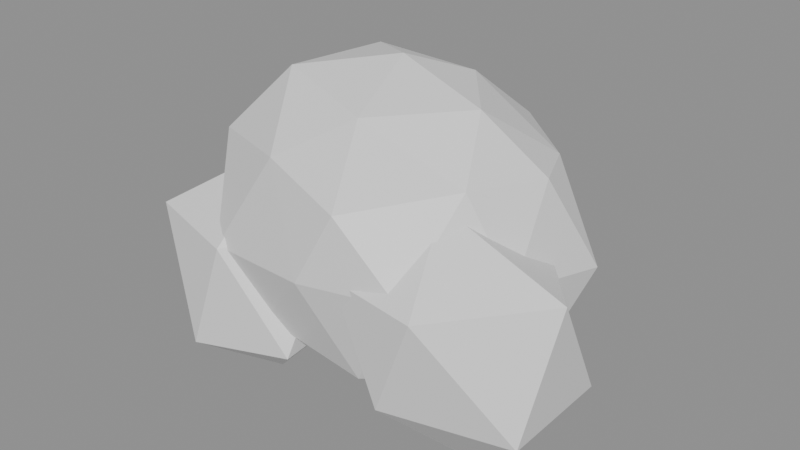 # Source: forest_bush.blend  (saved by Blender 5.2.44; exported with 4.5.12 LTS)
import bpy
from mathutils import Matrix  # noqa: F401  (used for matrix-valued properties, if any)

bpy.ops.wm.read_factory_settings(use_empty=True)
scene = bpy.context.scene
scene.name = 'Scene'

# ---- collections
col_forest_bush_gridguides = bpy.data.collections.new('forest_bush_GridGuides'); scene.collection.children.link(col_forest_bush_gridguides)

# ---- materials (node trees are filled in below, after node groups)
mat_halka_vertexcolor = bpy.data.materials.new('HALKA_VertexColor')

# ---- material node trees
mat_halka_vertexcolor.use_nodes = True; mat_halka_vertexcolor.node_tree.nodes.clear()
_N = mat_halka_vertexcolor.node_tree.nodes; _L = mat_halka_vertexcolor.node_tree.links
n0 = _N.new('ShaderNodeBsdfPrincipled'); n0.name = 'Principled BSDF'; n0.location = (-200, 100)
n0.inputs[10].default_value = 0.005
n1 = _N.new('ShaderNodeOutputMaterial'); n1.name = 'Material Output'; n1.location = (200, 100)
_L.new(n0.outputs[0], n1.inputs[0])
n1.is_active_output = True

# ---- meshes
me_forest_bush_mesh = bpy.data.meshes.new('forest_bush_Mesh')
me_forest_bush_mesh.from_pydata([(-0.01335, 0.01767, 0.0248), (0.1581, -0.05479, 0.1153), (-0.07506, -0.101, 0.1096), (-0.1926, 0.01965, 0.1155), (-0.04211, 0.1661, 0.1224), (0.1493, 0.1124, 0.1155), (0.05116, -0.131, 0.2811), (-0.1623, -0.05727, 0.2886), (-0.1295, 0.122, 0.2789), (0.0541, 0.1786, 0.2883), (0.1655, 0.04491, 0.2895), (-0.00482, 0.03715, 0.3781), (-0.02448, -0.04133, 0.04237), (0.07916, -0.01962, 0.05004), (0.05876, -0.1079, 0.0973), (0.1738, 0.03599, 0.09773), (0.07106, 0.1011, 0.05468), (-0.1071, 0.01008, 0.03625), (-0.125, -0.03915, 0.09978), (-0.02459, 0.1186, 0.04773), (-0.1187, 0.1214, 0.109), (0.06186, 0.1779, 0.09883), (0.1854, -0.03455, 0.2104), (0.2015, 0.08811, 0.1889), (0.01254, -0.1432, 0.2032), (0.1236, -0.1248, 0.2107), (-0.1952, -0.03587, 0.1966), (-0.1212, -0.1206, 0.1884), (-0.1213, 0.1747, 0.209), (-0.2092, 0.09621, 0.1963), (0.1244, 0.153, 0.1946), (-0.003604, 0.2086, 0.2096), (0.132, -0.04008, 0.2959), (-0.04843, -0.1078, 0.3027), (-0.1502, 0.01949, 0.3008), (-0.03788, 0.182, 0.2887), (0.1392, 0.1054, 0.2874), (0.01629, -0.05475, 0.3427), (0.1036, 0.01943, 0.3505), (-0.09885, -0.02409, 0.3615), (-0.08166, 0.09191, 0.3602), (0.04033, 0.09629, 0.3545), (-0.1201, -0.04003, 0.0006644), (-0.03394, -0.1134, 0.08266), (-0.1461, -0.1405, 0.07087), (-0.2592, -0.02404, 0.07357), (-0.1708, 0.04384, 0.07761), (-0.04147, 0.04228, 0.09232), (-0.1095, -0.1312, 0.1922), (-0.2225, -0.1024, 0.1996), (-0.2217, 0.02034, 0.1969), (-0.09836, 0.04984, 0.1906), (-0.03303, -0.03295, 0.2081), (-0.1107, -0.03095, 0.2747), (0.1406, -0.03828, 0.001269), (0.2398, -0.09978, 0.09527), (0.1024, -0.1334, 0.095), (0.02979, -0.05327, 0.07726), (0.1137, 0.06175, 0.09869), (0.237, 0.0323, 0.09298), (0.1491, -0.1423, 0.2107), (0.04905, -0.1299, 0.2145), (0.02541, -0.003657, 0.2156), (0.1811, 0.03668, 0.2114), (0.2479, -0.04541, 0.223), (0.114, -0.05137, 0.2809)], [], [(0, 13, 12), (1, 13, 15), (0, 12, 17), (0, 17, 19), (0, 19, 16), (1, 15, 22), (2, 14, 24), (3, 18, 26), (4, 20, 28), (5, 21, 30), (1, 22, 25), (2, 24, 27), (3, 26, 29), (4, 28, 31), (5, 30, 23), (6, 32, 37), (7, 33, 39), (8, 34, 40), (9, 35, 41), (10, 36, 38), (38, 41, 11), (38, 36, 41), (36, 9, 41), (41, 40, 11), (41, 35, 40), (35, 8, 40), (40, 39, 11), (40, 34, 39), (34, 7, 39), (39, 37, 11), (39, 33, 37), (33, 6, 37), (37, 38, 11), (37, 32, 38), (32, 10, 38), (23, 36, 10), (23, 30, 36), (30, 9, 36), (31, 35, 9), (31, 28, 35), (28, 8, 35), (29, 34, 8), (29, 26, 34), (26, 7, 34), (27, 33, 7), (27, 24, 33), (24, 6, 33), (25, 32, 6), (25, 22, 32), (22, 10, 32), (30, 31, 9), (30, 21, 31), (21, 4, 31), (28, 29, 8), (28, 20, 29), (20, 3, 29), (26, 27, 7), (26, 18, 27), (18, 2, 27), (24, 25, 6), (24, 14, 25), (14, 1, 25), (22, 23, 10), (22, 15, 23), (15, 5, 23), (16, 21, 5), (16, 19, 21), (19, 4, 21), (19, 20, 4), (19, 17, 20), (17, 3, 20), (17, 18, 3), (17, 12, 18), (12, 2, 18), (15, 16, 5), (15, 13, 16), (13, 0, 16), (12, 14, 2), (12, 13, 14), (13, 1, 14), (42, 43, 44), (43, 42, 47), (42, 44, 45), (42, 45, 46), (42, 46, 47), (43, 47, 52), (44, 43, 48), (45, 44, 49), (46, 45, 50), (47, 46, 51), (43, 52, 48), (44, 48, 49), (45, 49, 50), (46, 50, 51), (47, 51, 52), (48, 52, 53), (49, 48, 53), (50, 49, 53), (51, 50, 53), (52, 51, 53), (54, 55, 56), (55, 54, 59), (54, 56, 57), (54, 57, 58), (54, 58, 59), (55, 59, 64), (56, 55, 60), (57, 56, 61), (58, 57, 62), (59, 58, 63), (55, 64, 60), (56, 60, 61), (57, 61, 62), (58, 62, 63), (59, 63, 64), (60, 64, 65), (61, 60, 65), (62, 61, 65), (63, 62, 65), (64, 63, 65)])
_ca = me_forest_bush_mesh.color_attributes.new('Col', 'FLOAT_COLOR', 'CORNER')
_ca.data.foreach_set('color', [0.04519, 0.1248, 0.06125, 1.0, 0.04519, 0.1248, 0.06125, 1.0, 0.04519, 0.1248, 0.06125, 1.0, 0.04519, 0.1248, 0.06125, 1.0, 0.04519, 0.1248, 0.06125, 1.0, 0.04519, 0.1248, 0.06125, 1.0, 0.04519, 0.1248, 0.06125, 1.0, 0.04519, 0.1248, 0.06125, 1.0, 0.04519, 0.1248, 0.06125, 1.0, 0.04519, 0.1248, 0.06125, 1.0, 0.04519, 0.1248, 0.06125, 1.0, 0.04519, 0.1248, 0.06125, 1.0, 0.04519, 0.1248, 0.06125, 1.0, 0.04519, 0.1248, 0.06125, 1.0, 0.04519, 0.1248, 0.06125, 1.0, 0.07819, 0.2122, 0.07819, 1.0, 0.07819, 0.2122, 0.07819, 1.0, 0.07819, 0.2122, 0.07819, 1.0, 0.04519, 0.1248, 0.06125, 1.0, 0.04519, 0.1248, 0.06125, 1.0, 0.04519, 0.1248, 0.06125, 1.0, 0.04519, 0.1248, 0.06125, 1.0, 0.04519, 0.1248, 0.06125, 1.0, 0.04519, 0.1248, 0.06125, 1.0, 0.04519, 0.1248, 0.06125, 1.0, 0.04519, 0.1248, 0.06125, 1.0, 0.04519, 0.1248, 0.06125, 1.0, 0.07819, 0.2122, 0.07819, 1.0, 0.07819, 0.2122, 0.07819, 1.0, 0.07819, 0.2122, 0.07819, 1.0, 0.07819, 0.2122, 0.07819, 1.0, 0.07819, 0.2122, 0.07819, 1.0, 0.07819, 0.2122, 0.07819, 1.0, 0.04519, 0.1248, 0.06125, 1.0, 0.04519, 0.1248, 0.06125, 1.0, 0.04519, 0.1248, 0.06125, 1.0, 0.07819, 0.2122, 0.07819, 1.0, 0.07819, 0.2122, 0.07819, 1.0, 0.07819, 0.2122, 0.07819, 1.0, 0.04519, 0.1248, 0.06125, 1.0, 0.04519, 0.1248, 0.06125, 1.0, 0.04519, 0.1248, 0.06125, 1.0, 0.07819, 0.2122, 0.07819, 1.0, 0.07819, 0.2122, 0.07819, 1.0, 0.07819, 0.2122, 0.07819, 1.0, 0.2462, 0.4793, 0.1356, 1.0, 0.2462, 0.4793, 0.1356, 1.0, 0.2462, 0.4793, 0.1356, 1.0, 0.1356, 0.3231, 0.09759, 1.0, 0.1356, 0.3231, 0.09759, 1.0, 0.1356, 0.3231, 0.09759, 1.0, 0.1356, 0.3231, 0.09759, 1.0, 0.1356, 0.3231, 0.09759, 1.0, 0.1356, 0.3231, 0.09759, 1.0, 0.2462, 0.4793, 0.1356, 1.0, 0.2462, 0.4793, 0.1356, 1.0, 0.2462, 0.4793, 0.1356, 1.0, 0.2462, 0.4793, 0.1356, 1.0, 0.2462, 0.4793, 0.1356, 1.0, 0.2462, 0.4793, 0.1356, 1.0, 0.2462, 0.4793, 0.1356, 1.0, 0.2462, 0.4793, 0.1356, 1.0, 0.2462, 0.4793, 0.1356, 1.0, 0.2462, 0.4793, 0.1356, 1.0, 0.2462, 0.4793, 0.1356, 1.0, 0.2462, 0.4793, 0.1356, 1.0, 0.2462, 0.4793, 0.1356, 1.0, 0.2462, 0.4793, 0.1356, 1.0, 0.2462, 0.4793, 0.1356, 1.0, 0.2462, 0.4793, 0.1356, 1.0, 0.2462, 0.4793, 0.1356, 1.0, 0.2462, 0.4793, 0.1356, 1.0, 0.2462, 0.4793, 0.1356, 1.0, 0.2462, 0.4793, 0.1356, 1.0, 0.2462, 0.4793, 0.1356, 1.0, 0.1356, 0.3231, 0.09759, 1.0, 0.1356, 0.3231, 0.09759, 1.0, 0.1356, 0.3231, 0.09759, 1.0, 0.2462, 0.4793, 0.1356, 1.0, 0.2462, 0.4793, 0.1356, 1.0, 0.2462, 0.4793, 0.1356, 1.0, 0.1356, 0.3231, 0.09759, 1.0, 0.1356, 0.3231, 0.09759, 1.0, 0.1356, 0.3231, 0.09759, 1.0, 0.1356, 0.3231, 0.09759, 1.0, 0.1356, 0.3231, 0.09759, 1.0, 0.1356, 0.3231, 0.09759, 1.0, 0.2462, 0.4793, 0.1356, 1.0, 0.2462, 0.4793, 0.1356, 1.0, 0.2462, 0.4793, 0.1356, 1.0, 0.2462, 0.4793, 0.1356, 1.0, 0.2462, 0.4793, 0.1356, 1.0, 0.2462, 0.4793, 0.1356, 1.0, 0.2462, 0.4793, 0.1356, 1.0, 0.2462, 0.4793, 0.1356, 1.0, 0.2462, 0.4793, 0.1356, 1.0, 0.2462, 0.4793, 0.1356, 1.0, 0.2462, 0.4793, 0.1356, 1.0, 0.2462, 0.4793, 0.1356, 1.0, 0.2462, 0.4793, 0.1356, 1.0, 0.2462, 0.4793, 0.1356, 1.0, 0.2462, 0.4793, 0.1356, 1.0, 0.1356, 0.3231, 0.09759, 1.0, 0.1356, 0.3231, 0.09759, 1.0, 0.1356, 0.3231, 0.09759, 1.0, 0.1356, 0.3231, 0.09759, 1.0, 0.1356, 0.3231, 0.09759, 1.0, 0.1356, 0.3231, 0.09759, 1.0, 0.1356, 0.3231, 0.09759, 1.0, 0.1356, 0.3231, 0.09759, 1.0, 0.1356, 0.3231, 0.09759, 1.0, 0.1356, 0.3231, 0.09759, 1.0, 0.1356, 0.3231, 0.09759, 1.0, 0.1356, 0.3231, 0.09759, 1.0, 0.1356, 0.3231, 0.09759, 1.0, 0.1356, 0.3231, 0.09759, 1.0, 0.1356, 0.3231, 0.09759, 1.0, 0.1356, 0.3231, 0.09759, 1.0, 0.1356, 0.3231, 0.09759, 1.0, 0.1356, 0.3231, 0.09759, 1.0, 0.1356, 0.3231, 0.09759, 1.0, 0.1356, 0.3231, 0.09759, 1.0, 0.1356, 0.3231, 0.09759, 1.0, 0.1356, 0.3231, 0.09759, 1.0, 0.1356, 0.3231, 0.09759, 1.0, 0.1356, 0.3231, 0.09759, 1.0, 0.1356, 0.3231, 0.09759, 1.0, 0.1356, 0.3231, 0.09759, 1.0, 0.1356, 0.3231, 0.09759, 1.0, 0.1356, 0.3231, 0.09759, 1.0, 0.1356, 0.3231, 0.09759, 1.0, 0.1356, 0.3231, 0.09759, 1.0, 0.1356, 0.3231, 0.09759, 1.0, 0.1356, 0.3231, 0.09759, 1.0, 0.1356, 0.3231, 0.09759, 1.0, 0.1356, 0.3231, 0.09759, 1.0, 0.1356, 0.3231, 0.09759, 1.0, 0.1356, 0.3231, 0.09759, 1.0, 0.1356, 0.3231, 0.09759, 1.0, 0.1356, 0.3231, 0.09759, 1.0, 0.1356, 0.3231, 0.09759, 1.0, 0.1356, 0.3231, 0.09759, 1.0, 0.1356, 0.3231, 0.09759, 1.0, 0.1356, 0.3231, 0.09759, 1.0, 0.1356, 0.3231, 0.09759, 1.0, 0.1356, 0.3231, 0.09759, 1.0, 0.1356, 0.3231, 0.09759, 1.0, 0.1356, 0.3231, 0.09759, 1.0, 0.1356, 0.3231, 0.09759, 1.0, 0.1356, 0.3231, 0.09759, 1.0, 0.07819, 0.2122, 0.07819, 1.0, 0.07819, 0.2122, 0.07819, 1.0, 0.07819, 0.2122, 0.07819, 1.0, 0.07819, 0.2122, 0.07819, 1.0, 0.07819, 0.2122, 0.07819, 1.0, 0.07819, 0.2122, 0.07819, 1.0, 0.04519, 0.1248, 0.06125, 1.0, 0.04519, 0.1248, 0.06125, 1.0, 0.04519, 0.1248, 0.06125, 1.0, 0.1356, 0.3231, 0.09759, 1.0, 0.1356, 0.3231, 0.09759, 1.0, 0.1356, 0.3231, 0.09759, 1.0, 0.04519, 0.1248, 0.06125, 1.0, 0.04519, 0.1248, 0.06125, 1.0, 0.04519, 0.1248, 0.06125, 1.0, 0.04519, 0.1248, 0.06125, 1.0, 0.04519, 0.1248, 0.06125, 1.0, 0.04519, 0.1248, 0.06125, 1.0, 0.07819, 0.2122, 0.07819, 1.0, 0.07819, 0.2122, 0.07819, 1.0, 0.07819, 0.2122, 0.07819, 1.0, 0.04519, 0.1248, 0.06125, 1.0, 0.04519, 0.1248, 0.06125, 1.0, 0.04519, 0.1248, 0.06125, 1.0, 0.04519, 0.1248, 0.06125, 1.0, 0.04519, 0.1248, 0.06125, 1.0, 0.04519, 0.1248, 0.06125, 1.0, 0.07819, 0.2122, 0.07819, 1.0, 0.07819, 0.2122, 0.07819, 1.0, 0.07819, 0.2122, 0.07819, 1.0, 0.07819, 0.2122, 0.07819, 1.0, 0.07819, 0.2122, 0.07819, 1.0, 0.07819, 0.2122, 0.07819, 1.0, 0.04519, 0.1248, 0.06125, 1.0, 0.04519, 0.1248, 0.06125, 1.0, 0.04519, 0.1248, 0.06125, 1.0, 0.1356, 0.3231, 0.09759, 1.0, 0.1356, 0.3231, 0.09759, 1.0, 0.1356, 0.3231, 0.09759, 1.0, 0.07819, 0.2122, 0.07819, 1.0, 0.07819, 0.2122, 0.07819, 1.0, 0.07819, 0.2122, 0.07819, 1.0, 0.04519, 0.1248, 0.06125, 1.0, 0.04519, 0.1248, 0.06125, 1.0, 0.04519, 0.1248, 0.06125, 1.0, 0.04519, 0.1248, 0.06125, 1.0, 0.04519, 0.1248, 0.06125, 1.0, 0.04519, 0.1248, 0.06125, 1.0, 0.04519, 0.1248, 0.06125, 1.0, 0.04519, 0.1248, 0.06125, 1.0, 0.04519, 0.1248, 0.06125, 1.0, 0.04519, 0.1248, 0.06125, 1.0, 0.04519, 0.1248, 0.06125, 1.0, 0.04519, 0.1248, 0.06125, 1.0, 0.04519, 0.1248, 0.06125, 1.0, 0.04519, 0.1248, 0.06125, 1.0, 0.04519, 0.1248, 0.06125, 1.0, 0.04519, 0.1248, 0.06125, 1.0, 0.04519, 0.1248, 0.06125, 1.0, 0.04519, 0.1248, 0.06125, 1.0, 0.04519, 0.1248, 0.06125, 1.0, 0.04519, 0.1248, 0.06125, 1.0, 0.04519, 0.1248, 0.06125, 1.0, 0.04519, 0.1248, 0.06125, 1.0, 0.04519, 0.1248, 0.06125, 1.0, 0.04519, 0.1248, 0.06125, 1.0, 0.04519, 0.1248, 0.06125, 1.0, 0.04519, 0.1248, 0.06125, 1.0, 0.04519, 0.1248, 0.06125, 1.0, 0.04519, 0.1248, 0.06125, 1.0, 0.04519, 0.1248, 0.06125, 1.0, 0.04519, 0.1248, 0.06125, 1.0, 0.04519, 0.1248, 0.06125, 1.0, 0.04519, 0.1248, 0.06125, 1.0, 0.04519, 0.1248, 0.06125, 1.0, 0.04519, 0.1248, 0.06125, 1.0, 0.04519, 0.1248, 0.06125, 1.0, 0.04519, 0.1248, 0.06125, 1.0, 0.04519, 0.1248, 0.06125, 1.0, 0.04519, 0.1248, 0.06125, 1.0, 0.04519, 0.1248, 0.06125, 1.0, 0.04519, 0.1248, 0.06125, 1.0, 0.04519, 0.1248, 0.06125, 1.0, 0.04519, 0.1248, 0.06125, 1.0, 0.04519, 0.1248, 0.06125, 1.0, 0.04519, 0.1248, 0.06125, 1.0, 0.04519, 0.1248, 0.06125, 1.0, 0.04519, 0.1248, 0.06125, 1.0, 0.04519, 0.1248, 0.06125, 1.0, 0.04519, 0.1248, 0.06125, 1.0, 0.04519, 0.1248, 0.06125, 1.0, 0.04519, 0.1248, 0.06125, 1.0, 0.04519, 0.1248, 0.06125, 1.0, 0.04519, 0.1248, 0.06125, 1.0, 0.04519, 0.1248, 0.06125, 1.0, 0.04519, 0.1248, 0.06125, 1.0, 0.04519, 0.1248, 0.06125, 1.0, 0.04519, 0.1248, 0.06125, 1.0, 0.04519, 0.1248, 0.06125, 1.0, 0.04519, 0.1248, 0.06125, 1.0, 0.04519, 0.1248, 0.06125, 1.0, 0.04519, 0.1248, 0.06125, 1.0, 0.04519, 0.1248, 0.06125, 1.0, 0.04519, 0.1248, 0.06125, 1.0, 0.04519, 0.1248, 0.06125, 1.0, 0.07819, 0.2122, 0.07819, 1.0, 0.07819, 0.2122, 0.07819, 1.0, 0.07819, 0.2122, 0.07819, 1.0, 0.07819, 0.2122, 0.07819, 1.0, 0.07819, 0.2122, 0.07819, 1.0, 0.07819, 0.2122, 0.07819, 1.0, 0.07819, 0.2122, 0.07819, 1.0, 0.07819, 0.2122, 0.07819, 1.0, 0.07819, 0.2122, 0.07819, 1.0, 0.07819, 0.2122, 0.07819, 1.0, 0.07819, 0.2122, 0.07819, 1.0, 0.07819, 0.2122, 0.07819, 1.0, 0.07819, 0.2122, 0.07819, 1.0, 0.07819, 0.2122, 0.07819, 1.0, 0.07819, 0.2122, 0.07819, 1.0, 0.1356, 0.3231, 0.09759, 1.0, 0.1356, 0.3231, 0.09759, 1.0, 0.1356, 0.3231, 0.09759, 1.0, 0.07819, 0.2122, 0.07819, 1.0, 0.07819, 0.2122, 0.07819, 1.0, 0.07819, 0.2122, 0.07819, 1.0, 0.1356, 0.3231, 0.09759, 1.0, 0.1356, 0.3231, 0.09759, 1.0, 0.1356, 0.3231, 0.09759, 1.0, 0.07819, 0.2122, 0.07819, 1.0, 0.07819, 0.2122, 0.07819, 1.0, 0.07819, 0.2122, 0.07819, 1.0, 0.1356, 0.3231, 0.09759, 1.0, 0.1356, 0.3231, 0.09759, 1.0, 0.1356, 0.3231, 0.09759, 1.0, 0.1356, 0.3231, 0.09759, 1.0, 0.1356, 0.3231, 0.09759, 1.0, 0.1356, 0.3231, 0.09759, 1.0, 0.2462, 0.4793, 0.1356, 1.0, 0.2462, 0.4793, 0.1356, 1.0, 0.2462, 0.4793, 0.1356, 1.0, 0.2462, 0.4793, 0.1356, 1.0, 0.2462, 0.4793, 0.1356, 1.0, 0.2462, 0.4793, 0.1356, 1.0, 0.1356, 0.3231, 0.09759, 1.0, 0.1356, 0.3231, 0.09759, 1.0, 0.1356, 0.3231, 0.09759, 1.0, 0.1356, 0.3231, 0.09759, 1.0, 0.1356, 0.3231, 0.09759, 1.0, 0.1356, 0.3231, 0.09759, 1.0, 0.04519, 0.1248, 0.06125, 1.0, 0.04519, 0.1248, 0.06125, 1.0, 0.04519, 0.1248, 0.06125, 1.0, 0.04519, 0.1248, 0.06125, 1.0, 0.04519, 0.1248, 0.06125, 1.0, 0.04519, 0.1248, 0.06125, 1.0, 0.04519, 0.1248, 0.06125, 1.0, 0.04519, 0.1248, 0.06125, 1.0, 0.04519, 0.1248, 0.06125, 1.0, 0.04519, 0.1248, 0.06125, 1.0, 0.04519, 0.1248, 0.06125, 1.0, 0.04519, 0.1248, 0.06125, 1.0, 0.04519, 0.1248, 0.06125, 1.0, 0.04519, 0.1248, 0.06125, 1.0, 0.04519, 0.1248, 0.06125, 1.0, 0.07819, 0.2122, 0.07819, 1.0, 0.07819, 0.2122, 0.07819, 1.0, 0.07819, 0.2122, 0.07819, 1.0, 0.07819, 0.2122, 0.07819, 1.0, 0.07819, 0.2122, 0.07819, 1.0, 0.07819, 0.2122, 0.07819, 1.0, 0.07819, 0.2122, 0.07819, 1.0, 0.07819, 0.2122, 0.07819, 1.0, 0.07819, 0.2122, 0.07819, 1.0, 0.07819, 0.2122, 0.07819, 1.0, 0.07819, 0.2122, 0.07819, 1.0, 0.07819, 0.2122, 0.07819, 1.0, 0.07819, 0.2122, 0.07819, 1.0, 0.07819, 0.2122, 0.07819, 1.0, 0.07819, 0.2122, 0.07819, 1.0, 0.1356, 0.3231, 0.09759, 1.0, 0.1356, 0.3231, 0.09759, 1.0, 0.1356, 0.3231, 0.09759, 1.0, 0.07819, 0.2122, 0.07819, 1.0, 0.07819, 0.2122, 0.07819, 1.0, 0.07819, 0.2122, 0.07819, 1.0, 0.07819, 0.2122, 0.07819, 1.0, 0.07819, 0.2122, 0.07819, 1.0, 0.07819, 0.2122, 0.07819, 1.0, 0.1356, 0.3231, 0.09759, 1.0, 0.1356, 0.3231, 0.09759, 1.0, 0.1356, 0.3231, 0.09759, 1.0, 0.1356, 0.3231, 0.09759, 1.0, 0.1356, 0.3231, 0.09759, 1.0, 0.1356, 0.3231, 0.09759, 1.0, 0.2462, 0.4793, 0.1356, 1.0, 0.2462, 0.4793, 0.1356, 1.0, 0.2462, 0.4793, 0.1356, 1.0, 0.2462, 0.4793, 0.1356, 1.0, 0.2462, 0.4793, 0.1356, 1.0, 0.2462, 0.4793, 0.1356, 1.0, 0.2462, 0.4793, 0.1356, 1.0, 0.2462, 0.4793, 0.1356, 1.0, 0.2462, 0.4793, 0.1356, 1.0, 0.2462, 0.4793, 0.1356, 1.0, 0.2462, 0.4793, 0.1356, 1.0, 0.2462, 0.4793, 0.1356, 1.0, 0.2462, 0.4793, 0.1356, 1.0, 0.2462, 0.4793, 0.1356, 1.0, 0.2462, 0.4793, 0.1356, 1.0])
me_forest_bush_mesh.materials.append(mat_halka_vertexcolor)
me_forest_bush_mesh.update()

# ---- objects
ob_forest_bush = bpy.data.objects.new('forest_bush', me_forest_bush_mesh)
ob_cell_0_0 = bpy.data.objects.new('cell_0_0', None)

# ---- transforms, parenting, visibility, modifiers, constraints
ob_forest_bush.location = (0.0, 0.0, 0.0)
ob_cell_0_0.location = (0.0, 0.0, 0.0)
ob_cell_0_0.empty_display_size = 0.25

# ---- collection membership
scene.collection.objects.link(ob_forest_bush)
col_forest_bush_gridguides.objects.link(ob_cell_0_0)

# ---- scene / render settings (as saved in the file)
scene.frame_start = 1; scene.frame_end = 250; scene.frame_set(1)
scene.render.engine = 'BLENDER_EEVEE_NEXT'
scene.render.bake_bias = 0.0
scene.render.bake_samples = 0
scene.render.compositor_device = 'GPU'
scene.eevee.use_volume_custom_range = False
scene.eevee.fast_gi_thickness_near = 0.1
scene.eevee.fast_gi_thickness_far = 0.0
scene.eevee.ray_tracing_options.screen_trace_thickness = 0.1
bpy.context.view_layer.update()

# ---- added for rendering (the .blend has no active camera and no usable light): camera, sun + grey world if the file has none
cam_auto = bpy.data.cameras.new('AutoCamera')
cam_auto.lens = 50.0
cam_auto.sensor_width = 36.0
cam_auto.clip_end = 1000.0
ob_auto_camera = bpy.data.objects.new('AutoCamera', cam_auto)
scene.collection.objects.link(ob_auto_camera)
ob_auto_camera.location = (0.663744, -0.770565, 0.724884)
ob_auto_camera.rotation_euler = (1.09748, -7.21219e-08, 0.694738)
scene.camera = ob_auto_camera
light_auto_sun = bpy.data.lights.new('AutoSun', 'SUN')
light_auto_sun.energy = 3.0
light_auto_sun.angle = 0.0523599
ob_auto_sun = bpy.data.objects.new('AutoSun', light_auto_sun)
scene.collection.objects.link(ob_auto_sun)
ob_auto_sun.rotation_euler = (0.872665, 0.174533, 0.523599)
if scene.world is None:
    world_auto = bpy.data.worlds.new('AutoWorld')
    world_auto.color = (0.3, 0.3, 0.3)
    scene.world = world_auto
bpy.context.view_layer.update()
